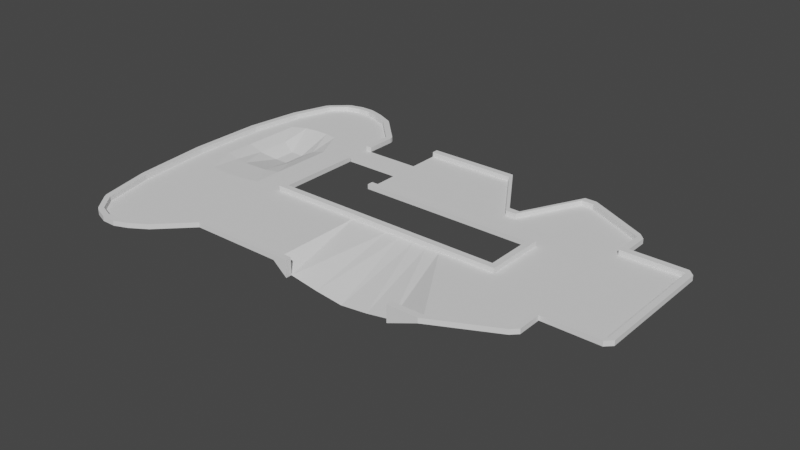 # Source: course9.blend  (saved by Blender 2.82.7; exported with 4.5.12 LTS)
import bpy
from mathutils import Matrix  # noqa: F401  (used for matrix-valued properties, if any)

bpy.ops.wm.read_factory_settings(use_empty=True)
scene = bpy.context.scene
scene.name = 'Scene'

# ---- collections
col_collection = bpy.data.collections.new('Collection'); scene.collection.children.link(col_collection)

# ---- world
world_world = bpy.data.worlds.new('World'); scene.world = world_world
world_world.use_nodes = True; world_world.node_tree.nodes.clear()
_N = world_world.node_tree.nodes; _L = world_world.node_tree.links
n0 = _N.new('ShaderNodeOutputWorld'); n0.name = 'World Output'; n0.location = (300, 300)
n1 = _N.new('ShaderNodeBackground'); n1.name = 'Background'; n1.location = (10, 300)
n1.inputs[0].default_value = (0.05088, 0.05088, 0.05088, 1.0)
_L.new(n1.outputs[0], n0.inputs[0])
n0.is_active_output = True
world_world.color = (0.05088, 0.05088, 0.05088)
world_world.use_sun_shadow = False
world_world.sun_shadow_jitter_overblur = 0.0

# ---- meshes
me_plane = bpy.data.meshes.new('Plane')
me_plane.from_pydata([(0.0, -1.0, 0.0), (1.0, -1.0, 0.0), (0.0, 1.0, 0.0), (1.0, 1.0, 0.0), (-1.0, -0.5, 0.0), (-1.0, 0.5, 0.0), (0.0, -1.5, 0.0), (-1.0, -2.0, 0.0), (0.0, 1.5, 0.0), (-1.0, 2.0, 0.0), (-1.917, -0.5, 0.0), (-2.5, 0.5, 0.0), (-1.5, -2.0, -0.1968), (-2.5, 2.0, 0.0), (-3.5, -0.5, 0.0), (-3.5, -2.0, 0.0), (-5.0, -0.5, 0.0), (-5.0, -2.0, 0.0), (-4.0, 0.5, 0.0), (-4.0, 2.0, 0.0), (-4.0, 1.0, 0.0), (-4.0, 1.5, 0.0), (-5.0, 1.0, 0.0), (-5.0, 1.5, 0.0), (-5.5, -0.5, 0.0), (-5.5, -2.5, 0.0), (-5.0, 1.0, 0.0), (-5.5, 1.0, 0.0), (-5.0, 1.5, 0.0), (-5.5, 1.5, 0.0), (-5.0, 2.0, 0.0), (-5.5, 2.5, 0.0), (-1.869, 0.5, 0.0), (-1.196, 0.5, 0.0), (-1.196, 2.0, 0.0), (-1.869, 1.008, 0.0), (-1.694, 0.5, 0.0), (-1.694, 1.008, 0.0), (-3.269, -2.0, -0.1968), (-2.852, -0.5, 0.0), (-5.77, -0.5515, 0.0), (-5.77, -2.666, 0.0), (-5.77, 1.034, -0.08668), (-5.77, 1.563, 0.0), (-5.77, 2.62, 0.0), (-5.982, -0.5776, 0.0), (-5.982, -2.75, 0.0), (-5.982, 0.9759, -0.1963), (-5.982, 1.595, 0.0), (-5.982, 2.681, 0.0), (-6.212, -0.5776, 0.0), (-6.212, -2.75, 0.0), (-6.212, 0.9759, -0.1963), (-6.212, 1.595, 0.0), (-6.212, 2.681, 0.0), (-6.43, -0.5526, 0.0), (-6.43, -2.67, 0.0), (-6.43, 1.035, -0.08431), (-6.43, 1.564, 0.0), (-6.43, 2.623, 0.0), (-6.667, -0.4626, 0.0), (-6.667, -2.38, 0.0), (-6.667, 0.9751, 0.0), (-6.667, 1.454, 0.0), (-6.667, 2.413, 0.0), (-6.873, -0.2023, 0.0), (-6.873, -1.541, 0.0), (-6.873, 0.8016, 0.0), (-6.873, 1.136, 0.0), (-6.873, 1.805, 0.0), (-7.001, 0.1816, 0.0), (-7.001, -0.3037, 0.0), (-7.001, 0.5456, 0.0), (-7.001, 0.6669, 0.0), (-7.001, 0.9096, 0.0), (-5.5, 0.4691, 0.0), (-5.5, -0.03093, 0.0), (-5.0, -0.03093, 0.0), (-5.0, 0.4691, 0.0), (-5.77, 0.473, -0.08668), (-5.77, -0.0556, -0.02973), (-5.982, 0.6077, -0.1963), (-5.982, -0.06807, -0.02973), (-6.212, 0.6077, -0.1963), (-6.212, -0.06807, -0.02973), (-6.43, 0.4731, -0.08431), (-6.43, -0.05613, -0.02973), (-6.667, 0.4662, 0.0), (-6.667, -0.01303, 0.0), (-6.873, 0.4462, 0.0), (-6.873, 0.1116, 0.0), (-7.001, 0.4168, 0.0), (-7.001, 0.2954, 0.0), (-2.365, -2.0, -0.3211), (-2.808, -2.0, -0.2714), (-1.923, -2.0, -0.2714), (-2.141, -0.5, 0.0), (-2.374, -0.5, 0.0), (-2.608, -0.5, 0.0)], [], [(0, 1, 3, 2), (0, 2, 5, 4), (0, 4, 7, 6), (5, 2, 8, 9), (32, 35, 13, 11), (7, 4, 10, 12), (38, 39, 14, 15), (15, 14, 16, 17), (11, 13, 19, 18), (18, 19, 21, 20), (20, 21, 23, 22), (17, 16, 24, 25), (75, 78, 26, 27), (27, 26, 28, 29), (29, 28, 30, 31), (5, 9, 34, 33), (36, 37, 35, 32), (33, 34, 37, 36), (94, 98, 39, 38), (29, 31, 44, 43), (75, 27, 42, 79), (25, 24, 40, 41), (27, 29, 43, 42), (79, 42, 47, 81), (42, 43, 48, 47), (41, 40, 45, 46), (43, 44, 49, 48), (48, 49, 54, 53), (81, 47, 52, 83), (47, 48, 53, 52), (46, 45, 50, 51), (53, 54, 59, 58), (83, 52, 57, 85), (52, 53, 58, 57), (51, 50, 55, 56), (58, 59, 64, 63), (85, 57, 62, 87), (57, 58, 63, 62), (56, 55, 60, 61), (63, 64, 69, 68), (87, 62, 67, 89), (62, 63, 68, 67), (61, 60, 65, 66), (66, 65, 70, 71), (68, 69, 74, 73), (89, 67, 72, 91), (67, 68, 73, 72), (65, 90, 92, 70), (90, 89, 91, 92), (60, 88, 90, 65), (88, 87, 89, 90), (55, 86, 88, 60), (86, 85, 87, 88), (50, 84, 86, 55), (84, 83, 85, 86), (45, 82, 84, 50), (82, 81, 83, 84), (40, 80, 82, 45), (80, 79, 81, 82), (24, 76, 80, 40), (76, 75, 79, 80), (24, 16, 77, 76), (76, 77, 78, 75), (12, 10, 96, 95), (95, 96, 97, 93), (93, 97, 98, 94)])
_uv = me_plane.uv_layers.new(name='UVMap')
_uv.uv.foreach_set('vector', [0.0, 0.0, 1.0, 0.0, 1.0, 1.0, 0.0, 1.0, 0.0, 0.0, 0.0, 1.0, 0.0, 1.0, 0.0, 0.0, 0.0, 0.0, 0.0, 0.0, 0.0, 0.0, 0.0, 0.0, 0.0, 1.0, 0.0, 1.0, 0.0, 1.0, 0.0, 1.0, 0.0, 1.0, 0.0, 1.0, 0.0, 1.0, 0.0, 1.0, 0.0, 0.0, 0.0, 0.0, 0.0, 0.0, 0.0, 0.0, 0.0, 0.0, 0.0, 0.0, 0.0, 0.0, 0.0, 0.0, 0.0, 0.0, 0.0, 0.0, 0.0, 0.0, 0.0, 0.0, 0.0, 1.0, 0.0, 1.0, 0.0, 1.0, 0.0, 1.0, 0.0, 1.0, 0.0, 1.0, 0.0, 1.0, 0.0, 1.0, 0.0, 1.0, 0.0, 1.0, 0.0, 1.0, 0.0, 1.0, 0.0, 0.0, 0.0, 0.0, 0.0, 0.0, 0.0, 0.0, 0.0, 0.0, 0.0, 0.0, 0.0, 0.0, 0.0, 0.0, 0.0, 0.0, 0.0, 0.0, 0.0, 0.0, 0.0, 0.0, 0.0, 0.0, 0.0, 0.0, 0.0, 0.0, 0.0, 0.0, 0.0, 1.0, 0.0, 1.0, 0.0, 1.0, 0.0, 1.0, 0.0, 1.0, 0.0, 1.0, 0.0, 1.0, 0.0, 1.0, 0.0, 1.0, 0.0, 1.0, 0.0, 1.0, 0.0, 1.0, 0.0, 0.0, 0.0, 0.0, 0.0, 0.0, 0.0, 0.0, 0.0, 0.0, 0.0, 0.0, 0.0, 0.0, 0.0, 0.0, 0.0, 0.0, 0.0, 0.0, 0.0, 0.0, 0.0, 0.0, 0.0, 0.0, 0.0, 0.0, 0.0, 0.0, 0.0, 0.0, 0.0, 0.0, 0.0, 0.0, 0.0, 0.0, 0.0, 0.0, 0.0, 0.0, 0.0, 0.0, 0.0, 0.0, 0.0, 0.0, 0.0, 0.0, 0.0, 0.0, 0.0, 0.0, 0.0, 0.0, 0.0, 0.0, 0.0, 0.0, 0.0, 0.0, 0.0, 0.0, 0.0, 0.0, 0.0, 0.0, 0.0, 0.0, 0.0, 0.0, 0.0, 0.0, 0.0, 0.0, 0.0, 0.0, 0.0, 0.0, 0.0, 0.0, 0.0, 0.0, 0.0, 0.0, 0.0, 0.0, 0.0, 0.0, 0.0, 0.0, 0.0, 0.0, 0.0, 0.0, 0.0, 0.0, 0.0, 0.0, 0.0, 0.0, 0.0, 0.0, 0.0, 0.0, 0.0, 0.0, 0.0, 0.0, 0.0, 0.0, 0.0, 0.0, 0.0, 0.0, 0.0, 0.0, 0.0, 0.0, 0.0, 0.0, 0.0, 0.0, 0.0, 0.0, 0.0, 0.0, 0.0, 0.0, 0.0, 0.0, 0.0, 0.0, 0.0, 0.0, 0.0, 0.0, 0.0, 0.0, 0.0, 0.0, 0.0, 0.0, 0.0, 0.0, 0.0, 0.0, 0.0, 0.0, 0.0, 0.0, 0.0, 0.0, 0.0, 0.0, 0.0, 0.0, 0.0, 0.0, 0.0, 0.0, 0.0, 0.0, 0.0, 0.0, 0.0, 0.0, 0.0, 0.0, 0.0, 0.0, 0.0, 0.0, 0.0, 0.0, 0.0, 0.0, 0.0, 0.0, 0.0, 0.0, 0.0, 0.0, 0.0, 0.0, 0.0, 0.0, 0.0, 0.0, 0.0, 0.0, 0.0, 0.0, 0.0, 0.0, 0.0, 0.0, 0.0, 0.0, 0.0, 0.0, 0.0, 0.0, 0.0, 0.0, 0.0, 0.0, 0.0, 0.0, 0.0, 0.0, 0.0, 0.0, 0.0, 0.0, 0.0, 0.0, 0.0, 0.0, 0.0, 0.0, 0.0, 0.0, 0.0, 0.0, 0.0, 0.0, 0.0, 0.0, 0.0, 0.0, 0.0, 0.0, 0.0, 0.0, 0.0, 0.0, 0.0, 0.0, 0.0, 0.0, 0.0, 0.0, 0.0, 0.0, 0.0, 0.0, 0.0, 0.0, 0.0, 0.0, 0.0, 0.0, 0.0, 0.0, 0.0, 0.0, 0.0, 0.0, 0.0, 0.0, 0.0, 0.0, 0.0, 0.0, 0.0, 0.0, 0.0, 0.0, 0.0, 0.0, 0.0, 0.0, 0.0, 0.0, 0.0, 0.0, 0.0, 0.0, 0.0, 0.0, 0.0, 0.0, 0.0, 0.0, 0.0, 0.0, 0.0, 0.0, 0.0, 0.0, 0.0, 0.0, 0.0, 0.0, 0.0, 0.0, 0.0, 0.0, 0.0, 0.0, 0.0, 0.0, 0.0, 0.0, 0.0, 0.0, 0.0, 0.0, 0.0, 0.0, 0.0, 0.0, 0.0, 0.0, 0.0, 0.0, 0.0, 0.0, 0.0, 0.0, 0.0, 0.0, 0.0, 0.0, 0.0, 0.0, 0.0, 0.0, 0.0, 0.0, 0.0, 0.0, 0.0, 0.0, 0.0, 0.0, 0.0, 0.0, 0.0, 0.0, 0.0, 0.0, 0.0, 0.0, 0.0, 0.0, 0.0, 0.0, 0.0, 0.0, 0.0, 0.0, 0.0, 0.0, 0.0, 0.0, 0.0, 0.0, 0.0, 0.0, 0.0, 0.0, 0.0, 0.0, 0.0, 0.0, 0.0, 0.0, 0.0, 0.0, 0.0, 0.0, 0.0, 0.0, 0.0, 0.0, 0.0, 0.0, 0.0, 0.0, 0.0, 0.0])
me_plane.use_remesh_fix_poles = True
me_plane.use_remesh_preserve_attributes = False
me_plane.use_mirror_vertex_groups = False
me_plane.update()
me_plane_001 = bpy.data.meshes.new('Plane.001')
me_plane_001.from_pydata([(0.0, -1.0, 0.0), (1.0, -1.0, 0.0), (0.0, 1.0, 0.0), (1.0, 1.0, 0.0), (-1.0, -0.5, 0.0), (-1.0, 0.5, 0.0), (0.0, -1.5, 0.0), (-1.0, -2.0, 0.0), (0.0, 1.5, 0.0), (-1.0, 2.0, 0.0), (-1.5, -0.5, 0.0), (-2.5, 0.5, 0.0), (-1.5, -2.0, -0.1968), (-2.5, 2.0, 0.0), (-3.5, -0.5, 0.0), (-3.5, -2.0, 0.0), (-5.0, -0.5, 0.0), (-5.0, -2.0, 0.0), (-4.0, 0.5, 0.0), (-4.0, 2.0, 0.0), (-5.5, -2.5, 0.0), (-5.0, 1.0, 0.0), (-5.0, 1.5, 0.0), (-5.0, 2.0, 0.0), (-5.5, 2.5, 0.0), (-1.869, 0.5, 0.0), (-1.196, 0.5, 0.0), (-1.196, 2.0, 0.0), (-1.869, 1.008, 0.0), (-1.694, 0.5, 0.0), (-1.694, 1.008, 0.0), (-3.269, -2.0, -0.1968), (-3.269, -0.5, 0.0), (-5.77, -2.666, 0.0), (-5.77, 2.62, 0.0), (-5.982, -2.75, 0.0), (-5.982, 2.681, 0.0), (-6.212, -2.75, 0.0), (-6.212, 2.681, 0.0), (-6.43, -2.67, 0.0), (-6.43, 2.623, 0.0), (-6.667, -2.38, 0.0), (-6.667, 2.413, 0.0), (-6.873, -1.541, 0.0), (-6.873, 1.805, 0.0), (-7.001, 0.1816, 0.0), (-7.001, -0.3037, 0.0), (-7.001, 0.5456, 0.0), (-7.001, 0.6669, 0.0), (-7.001, 0.9096, 0.0), (-5.0, -0.03093, 0.0), (-5.0, 0.4691, 0.0), (-7.001, 0.4168, 0.0), (-7.001, 0.2954, 0.0), (0.0, -1.0, 0.08), (1.0, -1.0, 0.08), (0.0, 1.0, 0.08), (1.0, 1.0, 0.08), (-1.0, -0.5, 0.08), (-1.0, 0.5, 0.08), (0.0, -1.5, 0.08), (-1.0, -2.0, 0.08), (0.0, 1.5, 0.08), (-1.0, 2.0, 0.08), (-1.5, -0.5, 0.08), (-2.5, 0.5, 0.08), (-1.5, -2.0, 0.08), (-2.5, 2.0, 0.08), (-3.5, -0.5, 0.08), (-3.5, -2.0, 0.08), (-5.0, -0.5, 0.08), (-5.0, -2.0, 0.08), (-4.0, 0.5, 0.08), (-4.0, 2.0, 0.08), (-5.5, -2.5, 0.08), (-5.0, 1.0, 0.08), (-5.0, 1.5, 0.08), (-5.0, 2.0, 0.08), (-5.5, 2.5, 0.08), (-1.869, 0.5, 0.08), (-1.196, 0.5, 0.08), (-1.196, 2.0, 0.08), (-1.869, 1.008, 0.08), (-1.694, 0.5, 0.08), (-1.694, 1.008, 0.08), (-3.269, -2.0, 0.08), (-3.269, -0.5, 0.08), (-5.77, -2.666, 0.08), (-5.77, 2.62, 0.08), (-5.982, -2.75, 0.08), (-5.982, 2.681, 0.08), (-6.212, -2.75, 0.08), (-6.212, 2.681, 0.08), (-6.43, -2.67, 0.08), (-6.43, 2.623, 0.08), (-6.667, -2.38, 0.08), (-6.667, 2.413, 0.08), (-6.873, -1.541, 0.08), (-6.873, 1.805, 0.08), (-7.001, 0.1816, 0.08), (-7.001, -0.3037, 0.08), (-7.001, 0.5456, 0.08), (-7.001, 0.6669, 0.08), (-7.001, 0.9096, 0.08), (-5.0, -0.03093, 0.08), (-5.0, 0.4691, 0.08), (-7.001, 0.4168, 0.08), (-7.001, 0.2954, 0.08), (0.09809, -1.1, 0.08), (1.1, -1.0, 0.08), (0.09914, 1.103, 0.08), (1.1, 1.0, 0.08), (0.1, -1.5, 0.08), (0.1, 1.5, 0.08), (-4.9, -0.4016, 0.08), (-4.9, 1.0, 0.08), (-4.9, 1.5, 0.08), (-4.9, 2.0, 0.08), (-4.9, -0.03093, 0.08), (-4.9, 0.4691, 0.08), (-1.1, -0.4, 0.08), (-1.1, 0.4003, 0.08), (-6.767, -2.38, 0.08), (-6.767, 2.413, 0.08), (-6.973, -1.541, 0.08), (-6.973, 1.805, 0.08), (-7.101, 0.1816, 0.08), (-7.101, -0.3037, 0.08), (-7.101, 0.5456, 0.08), (-7.101, 0.6669, 0.08), (-7.101, 0.9096, 0.08), (-7.101, 0.4168, 0.08), (-7.101, 0.2954, 0.08), (1.0, 1.1, 0.08), (0.0, 1.6, 0.08), (-1.0, 2.1, 0.08), (-1.5, -0.4, 0.08), (-2.501, 2.101, 0.08), (-3.5, -0.4, 0.08), (-5.0, 1.5, 0.0), (-4.0, 2.1, 0.08), (-1.197, 2.1, 0.08), (-1.87, 1.109, 0.08), (-1.695, 1.107, 0.08), (-3.269, -0.4, 0.08), (-5.77, 2.72, 0.08), (-5.982, 2.781, 0.08), (-6.212, 2.781, 0.08), (-6.43, 2.723, 0.08), (1.0, -1.1, 0.08), (-3.269, -2.0, -0.1954), (0.0, -1.6, 0.08), (-1.0, -2.1, 0.08), (-2.5, 0.4, 0.08), (-1.5, -2.1, 0.08), (-3.5, -2.1, 0.08), (-5.001, -2.099, 0.08), (-4.0, 0.4, 0.08), (-1.869, 0.4, 0.08), (-1.196, 0.4, 0.08), (-1.694, 0.4, 0.08), (-3.269, -2.1, 0.08), (-5.77, -2.766, 0.08), (-5.982, -2.85, 0.08), (-6.212, -2.85, 0.08), (-6.43, -2.77, 0.08), (-5.0, 1.0, 0.0), (-4.0, 2.0, 0.0), (-1.5, -2.0, -0.197), (-4.0, 0.5, 0.0), (-4.917, 2.063, 0.08), (-5.417, 2.563, 0.08), (-5.459, 2.588, 0.08), (-5.728, 2.708, 0.08), (-6.483, 2.686, 0.08), (-6.72, 2.476, 0.08), (-6.498, -2.723, 0.08), (-6.735, -2.433, 0.08), (-5.502, -2.598, 0.08), (0.09809, -1.1, 0.0), (1.1, -1.0, 0.0), (0.09914, 1.103, 0.0), (1.1, 1.0, 0.0), (0.1, -1.5, 0.0), (0.1, 1.5, 0.0), (-4.9, -0.4016, 0.0), (-4.9, 1.0, 0.0), (-4.9, 1.5, 0.0), (-4.9, 2.0, 0.0), (-4.9, -0.03093, 0.0), (-4.9, 0.4691, 0.0), (-1.1, -0.4, 0.0), (-1.1, 0.4003, 0.0), (-6.767, -2.38, 0.0), (-6.767, 2.413, 0.0), (-6.973, -1.541, 0.0), (-6.973, 1.805, 0.0), (-7.101, 0.1816, 0.0), (-7.101, -0.3037, 0.0), (-7.101, 0.5456, 0.0), (-7.101, 0.6669, 0.0), (-7.101, 0.9096, 0.0), (-7.101, 0.4168, 0.0), (-7.101, 0.2954, 0.0), (1.0, 1.1, 0.0), (0.0, 1.6, 0.0), (-1.0, 2.1, 0.0), (-1.5, -0.4, 0.0), (-2.501, 2.101, 0.0), (-3.5, -0.4, 0.0), (-4.0, 2.1, 0.0), (-1.197, 2.1, 0.0), (-1.87, 1.109, 0.0), (-1.695, 1.107, 0.0), (-3.269, -0.4, 0.0), (-5.77, 2.72, 0.0), (-5.982, 2.781, 0.0), (-6.212, 2.781, 0.0), (-6.43, 2.723, 0.0), (1.0, -1.1, 0.0), (0.0, -1.6, 0.0), (-1.0, -2.1, 0.0), (-2.5, 0.4, 0.0), (-1.5, -2.1, -0.197), (-3.5, -2.1, 0.0), (-5.001, -2.099, 0.0), (-4.0, 0.4, 0.0), (-1.869, 0.4, 0.0), (-1.196, 0.4, 0.0), (-1.694, 0.4, 0.0), (-3.269, -2.1, -0.1954), (-5.77, -2.766, 0.0), (-5.982, -2.85, 0.0), (-6.212, -2.85, 0.0), (-6.43, -2.77, 0.0), (-4.917, 2.063, 0.0), (-5.417, 2.563, 0.0), (-5.459, 2.588, 0.0), (-5.728, 2.708, 0.0), (-6.483, 2.686, 0.0), (-6.72, 2.476, 0.0), (-6.498, -2.723, 0.0), (-6.735, -2.433, 0.0), (-5.502, -2.598, 0.0)], [], [(44, 42, 96, 98), (32, 10, 64, 86), (4, 5, 59, 58), (35, 37, 91, 89), (52, 47, 101, 106), (41, 43, 97, 95), (6, 7, 61, 60), (53, 52, 106, 107), (46, 45, 99, 100), (0, 6, 60, 54), (45, 53, 107, 99), (17, 20, 74, 71), (47, 48, 102, 101), (9, 8, 62, 63), (48, 49, 103, 102), (34, 24, 78, 88), (43, 46, 100, 97), (40, 38, 92, 94), (8, 2, 56, 62), (21, 51, 105, 75), (20, 33, 87, 74), (49, 44, 98, 103), (37, 39, 93, 91), (5, 26, 80, 59), (13, 28, 82, 67), (24, 23, 77, 78), (7, 12, 66, 61), (10, 4, 58, 64), (50, 16, 70, 104), (23, 22, 76, 77), (51, 50, 104, 105), (25, 11, 65, 79), (42, 40, 94, 96), (26, 29, 83, 80), (14, 32, 86, 68), (33, 35, 89, 87), (27, 9, 63, 81), (36, 34, 88, 90), (15, 17, 71, 69), (39, 41, 95, 93), (16, 14, 68, 70), (29, 25, 79, 83), (11, 18, 72, 65), (30, 27, 81, 84), (19, 13, 67, 73), (1, 0, 54, 55), (3, 1, 55, 57), (38, 36, 90, 92), (31, 15, 69, 85), (2, 3, 57, 56), (82, 28, 30, 84), (62, 56, 110, 113), (75, 105, 119, 115), (54, 60, 112, 108), (105, 104, 118, 119), (57, 55, 109, 111), (104, 70, 114, 118), (77, 76, 116, 117), (58, 59, 121, 120), (97, 100, 127, 124), (99, 107, 132, 126), (106, 101, 128, 131), (98, 96, 123, 125), (103, 98, 125, 130), (101, 102, 129, 128), (107, 106, 131, 132), (95, 97, 124, 122), (102, 103, 130, 129), (100, 99, 126, 127), (86, 64, 136, 144), (94, 92, 147, 148), (90, 88, 145, 146), (70, 68, 138, 114), (64, 58, 120, 136), (92, 90, 146, 147), (68, 86, 144, 138), (82, 84, 143, 142), (56, 57, 133, 110), (73, 67, 137, 140), (63, 62, 134, 135), (81, 63, 135, 141), (89, 91, 164, 163), (85, 69, 155, 161), (60, 61, 152, 151), (91, 93, 165, 164), (69, 71, 156, 155), (79, 65, 153, 158), (80, 83, 160, 159), (55, 54, 108, 149), (65, 72, 157, 153), (87, 89, 163, 162), (59, 80, 159, 121), (83, 79, 158, 160), (61, 66, 154, 152), (84, 81, 141, 143), (67, 82, 142, 137), (78, 77, 170, 171), (88, 78, 172, 173), (96, 94, 174, 175), (93, 95, 177, 176), (71, 74, 178, 156), (74, 87, 162, 178), (55, 149, 109), (57, 111, 133), (62, 113, 134), (60, 151, 112), (77, 117, 170), (78, 171, 172), (88, 173, 145), (94, 148, 174), (96, 175, 123), (95, 122, 177), (93, 176, 165), (132, 131, 202, 203), (115, 119, 190, 186), (117, 116, 187, 188), (173, 172, 237, 238), (118, 114, 185, 189), (85, 161, 230, 150), (119, 118, 189, 190), (175, 174, 239, 240), (75, 115, 186, 166), (176, 177, 242, 241), (149, 108, 179, 219), (73, 140, 210, 167), (110, 133, 204, 181), (178, 162, 231, 243), (109, 149, 219, 180), (136, 120, 191, 207), (135, 134, 205, 206), (133, 111, 182, 204), (157, 72, 169, 226), (151, 152, 221, 220), (138, 144, 214, 209), (116, 76, 139, 187), (134, 113, 184, 205), (120, 121, 192, 191), (112, 151, 220, 183), (114, 138, 209, 185), (152, 154, 223, 221), (140, 137, 208, 210), (125, 123, 194, 196), (170, 117, 188, 235), (154, 66, 168, 223), (155, 156, 225, 224), (141, 135, 206, 211), (122, 124, 195, 193), (172, 171, 236, 237), (153, 157, 226, 222), (144, 136, 207, 214), (127, 126, 197, 198), (145, 173, 238, 215), (158, 153, 222, 227), (146, 145, 215, 216), (126, 132, 203, 197), (174, 148, 218, 239), (143, 141, 211, 213), (159, 160, 229, 228), (147, 146, 216, 217), (128, 129, 200, 199), (123, 175, 240, 194), (160, 158, 227, 229), (148, 147, 217, 218), (129, 130, 201, 200), (177, 122, 193, 242), (161, 155, 224, 230), (142, 143, 213, 212), (124, 127, 198, 195), (165, 176, 241, 234), (111, 109, 180, 182), (137, 142, 212, 208), (162, 163, 232, 231), (130, 125, 196, 201), (156, 178, 243, 225), (108, 112, 183, 179), (171, 170, 235, 236), (163, 164, 233, 232), (131, 128, 199, 202), (121, 159, 228, 192), (113, 110, 181, 184), (164, 165, 234, 233)])
_uv = me_plane_001.uv_layers.new(name='UVMap')
_uv.uv.foreach_set('vector', [0.0, 0.0, 0.0, 0.0, 0.0, 0.0, 0.0, 0.0, 0.0, 0.0, 0.0, 0.0, 0.0, 0.0, 0.0, 0.0, 0.0, 0.0, 0.0, 1.0, 0.0, 1.0, 0.0, 0.0, 0.0, 0.0, 0.0, 0.0, 0.0, 0.0, 0.0, 0.0, 0.0, 0.0, 0.0, 0.0, 0.0, 0.0, 0.0, 0.0, 0.0, 0.0, 0.0, 0.0, 0.0, 0.0, 0.0, 0.0, 0.0, 0.0, 0.0, 0.0, 0.0, 0.0, 0.0, 0.0, 0.0, 0.0, 0.0, 0.0, 0.0, 0.0, 0.0, 0.0, 0.0, 0.0, 0.0, 0.0, 0.0, 0.0, 0.0, 0.0, 0.0, 0.0, 0.0, 0.0, 0.0, 0.0, 0.0, 0.0, 0.0, 0.0, 0.0, 0.0, 0.0, 0.0, 0.0, 0.0, 0.0, 0.0, 0.0, 0.0, 0.0, 0.0, 0.0, 0.0, 0.0, 0.0, 0.0, 0.0, 0.0, 0.0, 0.0, 0.0, 0.0, 1.0, 0.0, 1.0, 0.0, 1.0, 0.0, 1.0, 0.0, 0.0, 0.0, 0.0, 0.0, 0.0, 0.0, 0.0, 0.0, 0.0, 0.0, 0.0, 0.0, 0.0, 0.0, 0.0, 0.0, 0.0, 0.0, 0.0, 0.0, 0.0, 0.0, 0.0, 0.0, 0.0, 0.0, 0.0, 0.0, 0.0, 0.0, 0.0, 0.0, 1.0, 0.0, 1.0, 0.0, 1.0, 0.0, 1.0, 0.0, 0.0, 0.0, 0.0, 0.0, 0.0, 0.0, 0.0, 0.0, 0.0, 0.0, 0.0, 0.0, 0.0, 0.0, 0.0, 0.0, 0.0, 0.0, 0.0, 0.0, 0.0, 0.0, 0.0, 0.0, 0.0, 0.0, 0.0, 0.0, 0.0, 0.0, 0.0, 0.0, 1.0, 0.0, 1.0, 0.0, 1.0, 0.0, 1.0, 0.0, 1.0, 0.0, 1.0, 0.0, 1.0, 0.0, 1.0, 0.0, 0.0, 0.0, 0.0, 0.0, 0.0, 0.0, 0.0, 0.0, 0.0, 0.0, 0.0, 0.0, 0.0, 0.0, 0.0, 0.0, 0.0, 0.0, 0.0, 0.0, 0.0, 0.0, 0.0, 0.0, 0.0, 0.0, 0.0, 0.0, 0.0, 0.0, 0.0, 0.0, 0.0, 0.0, 0.0, 0.0, 0.0, 0.0, 0.0, 0.0, 0.0, 0.0, 0.0, 0.0, 0.0, 0.0, 0.0, 0.0, 1.0, 0.0, 1.0, 0.0, 1.0, 0.0, 1.0, 0.0, 0.0, 0.0, 0.0, 0.0, 0.0, 0.0, 0.0, 0.0, 1.0, 0.0, 1.0, 0.0, 1.0, 0.0, 1.0, 0.0, 0.0, 0.0, 0.0, 0.0, 0.0, 0.0, 0.0, 0.0, 0.0, 0.0, 0.0, 0.0, 0.0, 0.0, 0.0, 0.0, 1.0, 0.0, 1.0, 0.0, 1.0, 0.0, 1.0, 0.0, 0.0, 0.0, 0.0, 0.0, 0.0, 0.0, 0.0, 0.0, 0.0, 0.0, 0.0, 0.0, 0.0, 0.0, 0.0, 0.0, 0.0, 0.0, 0.0, 0.0, 0.0, 0.0, 0.0, 0.0, 0.0, 0.0, 0.0, 0.0, 0.0, 0.0, 0.0, 0.0, 1.0, 0.0, 1.0, 0.0, 1.0, 0.0, 1.0, 0.0, 1.0, 0.0, 1.0, 0.0, 1.0, 0.0, 1.0, 0.0, 1.0, 0.0, 1.0, 0.0, 1.0, 0.0, 1.0, 0.0, 1.0, 0.0, 1.0, 0.0, 1.0, 0.0, 1.0, 1.0, 0.0, 0.0, 0.0, 0.0, 0.0, 1.0, 0.0, 1.0, 1.0, 1.0, 0.0, 1.0, 0.0, 1.0, 1.0, 0.0, 0.0, 0.0, 0.0, 0.0, 0.0, 0.0, 0.0, 0.0, 0.0, 0.0, 0.0, 0.0, 0.0, 0.0, 0.0, 0.0, 1.0, 1.0, 1.0, 1.0, 1.0, 0.0, 1.0, 0.0, 1.0, 0.0, 1.0, 0.0, 1.0, 0.0, 1.0, 0.0, 1.0, 0.0, 1.0, 0.0, 1.0, 0.0, 1.0, 0.0, 0.0, 0.0, 0.0, 0.0, 0.0, 0.0, 0.0, 0.0, 0.0, 0.0, 0.0, 0.0, 0.0, 0.0, 0.0, 0.0, 0.0, 0.0, 0.0, 0.0, 0.0, 0.0, 0.0, 1.0, 1.0, 1.0, 0.0, 1.0, 0.0, 1.0, 1.0, 0.0, 0.0, 0.0, 0.0, 0.0, 0.0, 0.0, 0.0, 0.0, 0.0, 0.0, 0.0, 0.0, 0.0, 0.0, 0.0, 0.0, 0.0, 0.0, 1.0, 0.0, 1.0, 0.0, 0.0, 0.0, 0.0, 0.0, 0.0, 0.0, 0.0, 0.0, 0.0, 0.0, 0.0, 0.0, 0.0, 0.0, 0.0, 0.0, 0.0, 0.0, 0.0, 0.0, 0.0, 0.0, 0.0, 0.0, 0.0, 0.0, 0.0, 0.0, 0.0, 0.0, 0.0, 0.0, 0.0, 0.0, 0.0, 0.0, 0.0, 0.0, 0.0, 0.0, 0.0, 0.0, 0.0, 0.0, 0.0, 0.0, 0.0, 0.0, 0.0, 0.0, 0.0, 0.0, 0.0, 0.0, 0.0, 0.0, 0.0, 0.0, 0.0, 0.0, 0.0, 0.0, 0.0, 0.0, 0.0, 0.0, 0.0, 0.0, 0.0, 0.0, 0.0, 0.0, 0.0, 0.0, 0.0, 0.0, 0.0, 0.0, 0.0, 0.0, 0.0, 0.0, 0.0, 0.0, 0.0, 0.0, 0.0, 0.0, 0.0, 0.0, 0.0, 0.0, 0.0, 0.0, 0.0, 0.0, 0.0, 0.0, 0.0, 0.0, 0.0, 0.0, 0.0, 0.0, 0.0, 0.0, 0.0, 0.0, 0.0, 0.0, 0.0, 0.0, 0.0, 0.0, 0.0, 0.0, 0.0, 0.0, 0.0, 0.0, 0.0, 0.0, 0.0, 0.0, 0.0, 0.0, 0.0, 0.0, 0.0, 0.0, 0.0, 0.0, 0.0, 0.0, 0.0, 0.0, 0.0, 0.0, 1.0, 0.0, 1.0, 0.0, 1.0, 0.0, 1.0, 0.0, 1.0, 1.0, 1.0, 1.0, 1.0, 0.0, 1.0, 0.0, 1.0, 0.0, 1.0, 0.0, 1.0, 0.0, 1.0, 0.0, 1.0, 0.0, 1.0, 0.0, 1.0, 0.0, 1.0, 0.0, 1.0, 0.0, 1.0, 0.0, 1.0, 0.0, 1.0, 0.0, 0.0, 0.0, 0.0, 0.0, 0.0, 0.0, 0.0, 0.0, 0.0, 0.0, 0.0, 0.0, 0.0, 0.0, 0.0, 0.0, 0.0, 0.0, 0.0, 0.0, 0.0, 0.0, 0.0, 0.0, 0.0, 0.0, 0.0, 0.0, 0.0, 0.0, 0.0, 0.0, 0.0, 0.0, 0.0, 0.0, 0.0, 0.0, 0.0, 0.0, 1.0, 0.0, 1.0, 0.0, 1.0, 0.0, 1.0, 0.0, 1.0, 0.0, 1.0, 0.0, 1.0, 0.0, 1.0, 1.0, 0.0, 0.0, 0.0, 0.0, 0.0, 1.0, 0.0, 0.0, 1.0, 0.0, 1.0, 0.0, 1.0, 0.0, 1.0, 0.0, 0.0, 0.0, 0.0, 0.0, 0.0, 0.0, 0.0, 0.0, 1.0, 0.0, 1.0, 0.0, 1.0, 0.0, 1.0, 0.0, 1.0, 0.0, 1.0, 0.0, 1.0, 0.0, 1.0, 0.0, 0.0, 0.0, 0.0, 0.0, 0.0, 0.0, 0.0, 0.0, 1.0, 0.0, 1.0, 0.0, 1.0, 0.0, 1.0, 0.0, 1.0, 0.0, 1.0, 0.0, 1.0, 0.0, 1.0, 0.0, 0.0, 0.0, 0.0, 0.0, 0.0, 0.0, 0.0, 0.0, 0.0, 0.0, 0.0, 0.0, 0.0, 0.0, 0.0, 0.0, 0.0, 0.0, 0.0, 0.0, 0.0, 0.0, 0.0, 0.0, 0.0, 0.0, 0.0, 0.0, 0.0, 0.0, 0.0, 0.0, 0.0, 0.0, 0.0, 0.0, 0.0, 0.0, 0.0, 0.0, 0.0, 0.0, 0.0, 0.0, 0.0, 0.0, 0.0, 1.0, 0.0, 1.0, 0.0, 1.0, 0.0, 1.0, 1.0, 1.0, 1.0, 1.0, 1.0, 0.0, 1.0, 0.0, 1.0, 0.0, 1.0, 0.0, 0.0, 0.0, 0.0, 0.0, 0.0, 0.0, 0.0, 0.0, 0.0, 0.0, 0.0, 0.0, 0.0, 0.0, 0.0, 0.0, 0.0, 0.0, 0.0, 0.0, 0.0, 0.0, 0.0, 0.0, 0.0, 0.0, 0.0, 0.0, 0.0, 0.0, 0.0, 0.0, 0.0, 0.0, 0.0, 0.0, 0.0, 0.0, 0.0, 0.0, 0.0, 0.0, 0.0, 0.0, 0.0, 0.0, 0.0, 0.0, 0.0, 0.0, 0.0, 0.0, 0.0, 0.0, 0.0, 0.0, 0.0, 0.0, 0.0, 0.0, 0.0, 0.0, 0.0, 0.0, 0.0, 0.0, 0.0, 0.0, 0.0, 0.0, 0.0, 0.0, 0.0, 0.0, 0.0, 0.0, 0.0, 0.0, 0.0, 0.0, 0.0, 0.0, 0.0, 0.0, 0.0, 0.0, 0.0, 0.0, 0.0, 0.0, 0.0, 0.0, 0.0, 0.0, 0.0, 0.0, 0.0, 0.0, 0.0, 0.0, 0.0, 0.0, 0.0, 0.0, 0.0, 0.0, 0.0, 0.0, 0.0, 0.0, 0.0, 0.0, 0.0, 0.0, 0.0, 0.0, 0.0, 0.0, 0.0, 0.0, 0.0, 0.0, 0.0, 0.0, 0.0, 0.0, 0.0, 1.0, 0.0, 0.0, 0.0, 0.0, 0.0, 1.0, 0.0, 0.0, 1.0, 0.0, 1.0, 0.0, 1.0, 0.0, 1.0, 0.0, 1.0, 1.0, 1.0, 1.0, 1.0, 0.0, 1.0, 0.0, 0.0, 0.0, 0.0, 0.0, 0.0, 0.0, 0.0, 1.0, 0.0, 1.0, 0.0, 1.0, 0.0, 1.0, 0.0, 0.0, 0.0, 0.0, 0.0, 0.0, 0.0, 0.0, 0.0, 0.0, 1.0, 0.0, 1.0, 0.0, 1.0, 0.0, 1.0, 1.0, 1.0, 1.0, 1.0, 1.0, 1.0, 1.0, 1.0, 0.0, 1.0, 0.0, 1.0, 0.0, 1.0, 0.0, 1.0, 0.0, 0.0, 0.0, 0.0, 0.0, 0.0, 0.0, 0.0, 0.0, 0.0, 0.0, 0.0, 0.0, 0.0, 0.0, 0.0, 0.0, 0.0, 0.0, 0.0, 0.0, 0.0, 0.0, 0.0, 0.0, 1.0, 0.0, 1.0, 0.0, 1.0, 0.0, 1.0, 0.0, 0.0, 0.0, 1.0, 0.0, 1.0, 0.0, 0.0, 0.0, 0.0, 0.0, 0.0, 0.0, 0.0, 0.0, 0.0, 0.0, 0.0, 0.0, 0.0, 0.0, 0.0, 0.0, 0.0, 0.0, 0.0, 0.0, 0.0, 0.0, 0.0, 0.0, 0.0, 0.0, 1.0, 0.0, 1.0, 0.0, 1.0, 0.0, 1.0, 0.0, 0.0, 0.0, 0.0, 0.0, 0.0, 0.0, 0.0, 0.0, 0.0, 0.0, 0.0, 0.0, 0.0, 0.0, 0.0, 0.0, 0.0, 0.0, 0.0, 0.0, 0.0, 0.0, 0.0, 0.0, 0.0, 0.0, 0.0, 0.0, 0.0, 0.0, 0.0, 0.0, 1.0, 0.0, 1.0, 0.0, 1.0, 0.0, 1.0, 0.0, 0.0, 0.0, 0.0, 0.0, 0.0, 0.0, 0.0, 0.0, 0.0, 0.0, 0.0, 0.0, 0.0, 0.0, 0.0, 0.0, 1.0, 0.0, 1.0, 0.0, 1.0, 0.0, 1.0, 0.0, 0.0, 0.0, 0.0, 0.0, 0.0, 0.0, 0.0, 0.0, 0.0, 0.0, 0.0, 0.0, 0.0, 0.0, 0.0, 0.0, 0.0, 0.0, 0.0, 0.0, 0.0, 0.0, 0.0, 0.0, 1.0, 0.0, 1.0, 0.0, 1.0, 0.0, 1.0, 0.0, 0.0, 0.0, 0.0, 0.0, 0.0, 0.0, 0.0, 0.0, 0.0, 0.0, 0.0, 0.0, 0.0, 0.0, 0.0, 0.0, 0.0, 0.0, 0.0, 0.0, 0.0, 0.0, 0.0, 0.0, 1.0, 0.0, 1.0, 0.0, 1.0, 0.0, 1.0, 0.0, 1.0, 0.0, 1.0, 0.0, 1.0, 0.0, 1.0, 0.0, 0.0, 0.0, 0.0, 0.0, 0.0, 0.0, 0.0, 0.0, 0.0, 0.0, 0.0, 0.0, 0.0, 0.0, 0.0, 0.0, 0.0, 0.0, 0.0, 0.0, 0.0, 0.0, 0.0, 0.0, 1.0, 0.0, 1.0, 0.0, 1.0, 0.0, 1.0, 0.0, 0.0, 0.0, 0.0, 0.0, 0.0, 0.0, 0.0, 0.0, 0.0, 0.0, 0.0, 0.0, 0.0, 0.0, 0.0, 0.0, 0.0, 0.0, 0.0, 0.0, 0.0, 0.0, 0.0, 0.0, 0.0, 0.0, 0.0, 0.0, 0.0, 0.0, 0.0, 0.0, 1.0, 0.0, 1.0, 0.0, 1.0, 0.0, 1.0, 0.0, 0.0, 0.0, 0.0, 0.0, 0.0, 0.0, 0.0, 0.0, 0.0, 0.0, 0.0, 0.0, 0.0, 0.0, 0.0, 1.0, 1.0, 1.0, 0.0, 1.0, 0.0, 1.0, 1.0, 0.0, 1.0, 0.0, 1.0, 0.0, 1.0, 0.0, 1.0, 0.0, 0.0, 0.0, 0.0, 0.0, 0.0, 0.0, 0.0, 0.0, 0.0, 0.0, 0.0, 0.0, 0.0, 0.0, 0.0, 0.0, 0.0, 0.0, 0.0, 0.0, 0.0, 0.0, 0.0, 0.0, 0.0, 0.0, 0.0, 0.0, 0.0, 0.0, 0.0, 0.0, 0.0, 0.0, 0.0, 0.0, 0.0, 0.0, 0.0, 0.0, 0.0, 0.0, 0.0, 0.0, 0.0, 0.0, 0.0, 0.0, 0.0, 0.0, 0.0, 0.0, 0.0, 0.0, 0.0, 0.0, 1.0, 0.0, 1.0, 0.0, 1.0, 0.0, 1.0, 0.0, 1.0, 0.0, 1.0, 0.0, 1.0, 0.0, 1.0, 0.0, 0.0, 0.0, 0.0, 0.0, 0.0, 0.0, 0.0])
me_plane_001.use_remesh_fix_poles = True
me_plane_001.use_remesh_preserve_attributes = False
me_plane_001.use_mirror_vertex_groups = False
me_plane_001.update()

# ---- objects
ob_ground = bpy.data.objects.new('ground', me_plane)
ob_walls = bpy.data.objects.new('walls', me_plane_001)

# ---- transforms, parenting, visibility, modifiers, constraints
ob_ground.location = (0.0, 0.0, 0.0)
ob_ground.lineart.crease_threshold = 0.0
ob_walls.location = (0.0, 0.0, 0.0)
ob_walls.lineart.crease_threshold = 0.0

# ---- collection membership
col_collection.objects.link(ob_ground)
col_collection.objects.link(ob_walls)

# ---- scene / render settings (as saved in the file)
scene.frame_start = 1; scene.frame_end = 250; scene.frame_set(1)
scene.render.engine = 'BLENDER_EEVEE_NEXT'
scene.cycles.use_denoising = False
scene.cycles.samples = 128
scene.cycles.sampling_pattern = 'TABULATED_SOBOL'
scene.cycles.use_adaptive_sampling = False
scene.cycles.use_light_tree = False
scene.view_settings.view_transform = 'Filmic'
bpy.context.view_layer.update()

# ---- added for rendering (the .blend has no active camera and no usable light): camera, sun
cam_auto = bpy.data.cameras.new('AutoCamera')
cam_auto.lens = 50.0
cam_auto.sensor_width = 36.0
cam_auto.clip_end = 1000.0
ob_auto_camera = bpy.data.objects.new('AutoCamera', cam_auto)
scene.collection.objects.link(ob_auto_camera)
ob_auto_camera.location = (6.21122, -11.0886, 7.24888)
ob_auto_camera.rotation_euler = (1.09748, -7.21219e-08, 0.694738)
scene.camera = ob_auto_camera
light_auto_sun = bpy.data.lights.new('AutoSun', 'SUN')
light_auto_sun.energy = 3.0
light_auto_sun.angle = 0.0523599
ob_auto_sun = bpy.data.objects.new('AutoSun', light_auto_sun)
scene.collection.objects.link(ob_auto_sun)
ob_auto_sun.rotation_euler = (0.872665, 0.174533, 0.523599)
bpy.context.view_layer.update()
